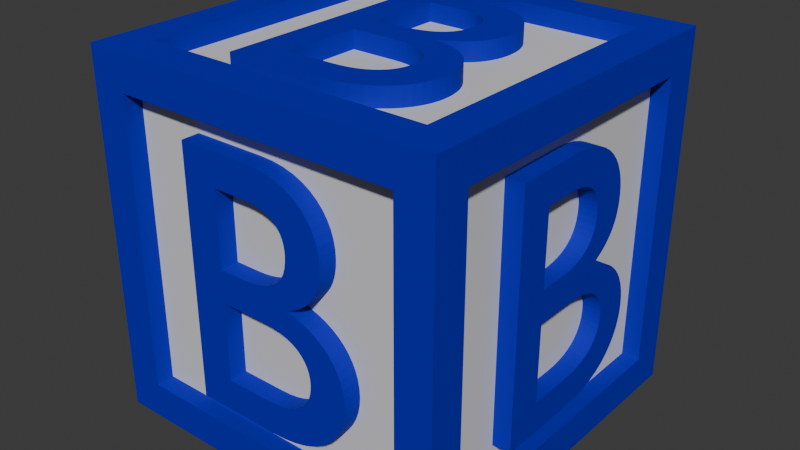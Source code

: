 # Source: cube_B.blend  (saved by Blender 4.2.66; exported with 4.5.12 LTS)
import bpy
from mathutils import Matrix  # noqa: F401  (used for matrix-valued properties, if any)

bpy.ops.wm.read_factory_settings(use_empty=True)
scene = bpy.context.scene
scene.name = 'Scene'

# ---- collections
col_collection = bpy.data.collections.new('Collection'); scene.collection.children.link(col_collection)

# ---- materials (node trees are filled in below, after node groups)
mat_couleur = bpy.data.materials.new('Couleur')
mat_couleur.alpha_threshold = 0.0
mat_couleur.use_transparent_shadow = False
mat_couleur.roughness = 0.5
mat_couleur.line_color = (0.0, 0.0, 0.0, 1.0)
mat_blanc = bpy.data.materials.new('Blanc')
mat_blanc.alpha_threshold = 0.0
mat_blanc.use_transparent_shadow = False
mat_blanc.roughness = 0.5
mat_blanc.line_color = (0.0, 0.0, 0.0, 1.0)

# ---- material node trees
mat_couleur.use_nodes = True; mat_couleur.node_tree.nodes.clear()
_N = mat_couleur.node_tree.nodes; _L = mat_couleur.node_tree.links
n0 = _N.new('ShaderNodeOutputMaterial'); n0.name = 'Material Output'; n0.location = (300, 300)
n1 = _N.new('ShaderNodeBsdfPrincipled'); n1.name = 'Principled BSDF'; n1.location = (10, 300)
n1.inputs[0].default_value = (0.0, 0.003045, 0.505, 1.0)
n1.inputs[1].default_value = 0.2
n1.inputs[2].default_value = 0.8
n1.inputs[3].default_value = 1.45
_L.new(n1.outputs[0], n0.inputs[0])
n0.is_active_output = True
mat_blanc.use_nodes = True; mat_blanc.node_tree.nodes.clear()
_N = mat_blanc.node_tree.nodes; _L = mat_blanc.node_tree.links
n0 = _N.new('ShaderNodeOutputMaterial'); n0.name = 'Material Output'; n0.location = (300, 300)
n1 = _N.new('ShaderNodeBsdfPrincipled'); n1.name = 'Principled BSDF'; n1.location = (10, 300)
n1.inputs[0].default_value = (0.7479, 0.7479, 0.7479, 1.0)
n1.inputs[1].default_value = 0.2
n1.inputs[2].default_value = 0.8
n1.inputs[3].default_value = 1.45
_L.new(n1.outputs[0], n0.inputs[0])
n0.is_active_output = True

# ---- world
world_world = bpy.data.worlds.new('World'); scene.world = world_world
world_world.use_nodes = True; world_world.node_tree.nodes.clear()
_N = world_world.node_tree.nodes; _L = world_world.node_tree.links
n0 = _N.new('ShaderNodeOutputWorld'); n0.name = 'World Output'; n0.location = (300, 300)
n1 = _N.new('ShaderNodeBackground'); n1.name = 'Background'; n1.location = (10, 300)
n1.inputs[0].default_value = (0.05088, 0.05088, 0.05088, 1.0)
_L.new(n1.outputs[0], n0.inputs[0])
n0.is_active_output = True
world_world.color = (0.05088, 0.05088, 0.05088)
world_world.use_sun_shadow = False
world_world.sun_shadow_jitter_overblur = 0.0

# ---- meshes
me_cube = bpy.data.meshes.new('Cube')
me_cube.from_pydata([(0.8, 0.8, 1.0), (0.8, 0.8, -1.0), (0.8, -0.8, 1.0), (0.8, -0.8, -1.0), (-0.8, 0.8, 1.0), (-0.8, 0.8, -1.0), (-0.8, -0.8, 1.0), (-0.8, -0.8, -1.0), (-0.8, 1.0, -0.8), (-0.8, -1.0, -0.8), (0.8, 1.0, -0.8), (0.8, -1.0, 0.8), (-0.8, -1.0, 0.8), (0.8, 1.0, 0.8), (0.8, -1.0, -0.8), (-0.8, 1.0, 0.8), (1.0, 0.8, -0.8), (-1.0, 0.8, -0.8), (1.0, 0.8, 0.8), (-1.0, -0.8, -0.8), (-1.0, -0.8, 0.8), (1.0, -0.8, 0.8), (1.0, -0.8, -0.8), (-1.0, 0.8, 0.8), (-1.0, 1.0, -1.0), (-1.0, -1.0, -1.0), (1.0, 1.0, 1.0), (1.0, 1.0, -1.0), (-1.0, -1.0, 1.0), (1.0, -1.0, 1.0), (1.0, -1.0, -1.0), (-1.0, 1.0, 1.0), (-0.8, -0.9, -0.8), (-0.8, -0.9, 0.8), (0.8, -0.9, 0.8), (0.8, -0.9, -0.8), (0.9, 0.8, 0.8), (0.9, 0.8, -0.8), (0.9, -0.8, 0.8), (0.9, -0.8, -0.8), (0.8, 0.9, -0.8), (-0.8, 0.9, -0.8), (0.8, 0.9, 0.8), (-0.8, 0.9, 0.8), (-0.9, 0.8, -0.8), (-0.9, -0.8, -0.8), (-0.9, -0.8, 0.8), (-0.9, 0.8, 0.8), (0.8, -0.8, 0.9), (-0.8, -0.8, 0.9), (0.8, 0.8, 0.9), (-0.8, 0.8, 0.9), (-0.8, 0.8, -0.9), (-0.8, -0.8, -0.9), (0.8, 0.8, -0.9), (0.8, -0.8, -0.9)], [], [(6, 2, 48, 49), (12, 9, 32, 33), (20, 23, 47, 46), (7, 5, 52, 53), (22, 16, 37, 39), (13, 10, 40, 42), (5, 7, 25, 24), (1, 5, 24, 27), (2, 6, 28, 29), (0, 2, 29, 26), (7, 3, 30, 25), (6, 4, 31, 28), (4, 0, 26, 31), (3, 1, 27, 30), (8, 10, 27, 24), (10, 13, 26, 27), (9, 12, 28, 25), (11, 14, 30, 29), (15, 8, 24, 31), (12, 11, 29, 28), (14, 9, 25, 30), (13, 15, 31, 26), (19, 17, 24, 25), (18, 16, 27, 26), (20, 19, 25, 28), (22, 21, 29, 30), (17, 23, 31, 24), (21, 18, 26, 29), (23, 20, 28, 31), (16, 22, 30, 27), (35, 34, 33, 32), (11, 12, 33, 34), (14, 11, 34, 35), (9, 14, 35, 32), (37, 36, 38, 39), (18, 21, 38, 36), (21, 22, 39, 38), (16, 18, 36, 37), (41, 43, 42, 40), (8, 15, 43, 41), (10, 8, 41, 40), (15, 13, 42, 43), (45, 46, 47, 44), (23, 17, 44, 47), (19, 20, 46, 45), (17, 19, 45, 44), (50, 51, 49, 48), (4, 6, 49, 51), (2, 0, 50, 48), (0, 4, 51, 50), (52, 54, 55, 53), (1, 3, 55, 54), (5, 1, 54, 52), (3, 7, 53, 55)])
me_cube.polygons.foreach_set('material_index', [0, 0, 0, 0, 0, 0, 0, 0, 0, 0, 0, 0, 0, 0, 0, 0, 0, 0, 0, 0, 0, 0, 0, 0, 0, 0, 0, 0, 0, 0, 1, 0, 0, 0, 1, 0, 0, 0, 1, 0, 0, 0, 1, 0, 0, 0, 1, 0, 0, 0, 1, 0, 0, 0])
_uv = me_cube.uv_layers.new(name='UVMap')
_uv.uv.foreach_set('vector', [0.85, 0.725, 0.65, 0.725, 0.65, 0.725, 0.85, 0.725, 0.6, 0.975, 0.4, 0.975, 0.4, 0.975, 0.6, 0.975, 0.6, 0.025, 0.6, 0.225, 0.6, 0.225, 0.6, 0.025, 0.15, 0.725, 0.15, 0.525, 0.15, 0.525, 0.15, 0.725, 0.4, 0.725, 0.4, 0.525, 0.4, 0.525, 0.4, 0.725, 0.6, 0.475, 0.4, 0.475, 0.4, 0.475, 0.6, 0.475, 0.15, 0.525, 0.15, 0.725, 0.125, 0.75, 0.125, 0.5, 0.35, 0.525, 0.15, 0.525, 0.125, 0.5, 0.375, 0.5, 0.65, 0.725, 0.85, 0.725, 0.875, 0.75, 0.625, 0.75, 0.65, 0.525, 0.65, 0.725, 0.625, 0.75, 0.625, 0.5, 0.15, 0.725, 0.35, 0.725, 0.375, 0.75, 0.125, 0.75, 0.85, 0.725, 0.85, 0.525, 0.875, 0.5, 0.875, 0.75, 0.85, 0.525, 0.65, 0.525, 0.625, 0.5, 0.875, 0.5, 0.35, 0.725, 0.35, 0.525, 0.375, 0.5, 0.375, 0.75, 0.4, 0.275, 0.4, 0.475, 0.375, 0.5, 0.375, 0.25, 0.4, 0.475, 0.6, 0.475, 0.625, 0.5, 0.375, 0.5, 0.4, 0.975, 0.6, 0.975, 0.625, 1.0, 0.375, 1.0, 0.6, 0.775, 0.4, 0.775, 0.375, 0.75, 0.625, 0.75, 0.6, 0.275, 0.4, 0.275, 0.375, 0.25, 0.625, 0.25, 0.6, 0.975, 0.6, 0.775, 0.625, 0.75, 0.625, 1.0, 0.4, 0.775, 0.4, 0.975, 0.375, 1.0, 0.375, 0.75, 0.6, 0.475, 0.6, 0.275, 0.625, 0.25, 0.625, 0.5, 0.4, 0.025, 0.4, 0.225, 0.375, 0.25, 0.375, 0.0, 0.6, 0.525, 0.4, 0.525, 0.375, 0.5, 0.625, 0.5, 0.6, 0.025, 0.4, 0.025, 0.375, 0.0, 0.625, 0.0, 0.4, 0.725, 0.6, 0.725, 0.625, 0.75, 0.375, 0.75, 0.4, 0.225, 0.6, 0.225, 0.625, 0.25, 0.375, 0.25, 0.6, 0.725, 0.6, 0.525, 0.625, 0.5, 0.625, 0.75, 0.6, 0.225, 0.6, 0.025, 0.625, 0.0, 0.625, 0.25, 0.4, 0.525, 0.4, 0.725, 0.375, 0.75, 0.375, 0.5, 0.4, 0.775, 0.6, 0.775, 0.6, 0.975, 0.4, 0.975, 0.6, 0.775, 0.6, 0.975, 0.6, 0.975, 0.6, 0.775, 0.4, 0.775, 0.6, 0.775, 0.6, 0.775, 0.4, 0.775, 0.4, 0.975, 0.4, 0.775, 0.4, 0.775, 0.4, 0.975, 0.4, 0.525, 0.6, 0.525, 0.6, 0.725, 0.4, 0.725, 0.6, 0.525, 0.6, 0.725, 0.6, 0.725, 0.6, 0.525, 0.6, 0.725, 0.4, 0.725, 0.4, 0.725, 0.6, 0.725, 0.4, 0.525, 0.6, 0.525, 0.6, 0.525, 0.4, 0.525, 0.4, 0.275, 0.6, 0.275, 0.6, 0.475, 0.4, 0.475, 0.4, 0.275, 0.6, 0.275, 0.6, 0.275, 0.4, 0.275, 0.4, 0.475, 0.4, 0.275, 0.4, 0.275, 0.4, 0.475, 0.6, 0.275, 0.6, 0.475, 0.6, 0.475, 0.6, 0.275, 0.4, 0.025, 0.6, 0.025, 0.6, 0.225, 0.4, 0.225, 0.6, 0.225, 0.4, 0.225, 0.4, 0.225, 0.6, 0.225, 0.4, 0.025, 0.6, 0.025, 0.6, 0.025, 0.4, 0.025, 0.4, 0.225, 0.4, 0.025, 0.4, 0.025, 0.4, 0.225, 0.65, 0.525, 0.85, 0.525, 0.85, 0.725, 0.65, 0.725, 0.85, 0.525, 0.85, 0.725, 0.85, 0.725, 0.85, 0.525, 0.65, 0.725, 0.65, 0.525, 0.65, 0.525, 0.65, 0.725, 0.65, 0.525, 0.85, 0.525, 0.85, 0.525, 0.65, 0.525, 0.15, 0.525, 0.35, 0.525, 0.35, 0.725, 0.15, 0.725, 0.35, 0.525, 0.35, 0.725, 0.35, 0.725, 0.35, 0.525, 0.15, 0.525, 0.35, 0.525, 0.35, 0.525, 0.15, 0.525, 0.35, 0.725, 0.15, 0.725, 0.15, 0.725, 0.35, 0.725])
me_cube.materials.append(mat_couleur)
me_cube.materials.append(mat_blanc)
me_cube.use_mirror_vertex_groups = False
me_cube.update()

# ---- curves / text
txt_text = bpy.data.curves.new('Text', 'FONT')
txt_text.dimensions = '2D'
txt_text.body = 'B'
txt_text.materials.append(mat_couleur)
txt_text.align_x = 'CENTER'
txt_text.align_y = 'CENTER'
txt_text.offset_y = -0.043

# ---- objects
ob_cube = bpy.data.objects.new('Cube', me_cube)
ob_text = bpy.data.objects.new('Text', txt_text)
ob_text_001 = bpy.data.objects.new('Text.001', txt_text)
ob_text_002 = bpy.data.objects.new('Text.002', txt_text)
ob_text_003 = bpy.data.objects.new('Text.003', txt_text)
ob_text_004 = bpy.data.objects.new('Text.004', txt_text)
ob_text_005 = bpy.data.objects.new('Text.005', txt_text)

# ---- transforms, parenting, visibility, modifiers, constraints
ob_cube.location = (0.0, 0.0, 0.0)
ob_cube.lock_rotations_4d = False
ob_cube.empty_display_type = 'ARROWS'
ob_cube.lineart.crease_threshold = 0.0
ob_text.location = (0.0, 0.0, 1.0)
ob_text.scale = (2.0, 2.0, 2.0)
_m = ob_text.modifiers.new('Solidify', 'SOLIDIFY')
_m.thickness = 0.05
ob_text_001.location = (0.0, -1.0, 0.0)
ob_text_001.rotation_euler = (1.571, -0.0, 0.0)
ob_text_001.scale = (2.0, 2.0, 2.0)
_m = ob_text_001.modifiers.new('Solidify', 'SOLIDIFY')
_m.thickness = 0.05
ob_text_002.location = (-1.0, 0.0, 0.0)
ob_text_002.rotation_euler = (1.571, -0.0, 4.712)
ob_text_002.scale = (2.0, 2.0, 2.0)
_m = ob_text_002.modifiers.new('Solidify', 'SOLIDIFY')
_m.thickness = 0.05
ob_text_003.location = (1.0, 0.0, 0.0)
ob_text_003.rotation_euler = (1.571, -0.0, 7.854)
ob_text_003.scale = (2.0, 2.0, 2.0)
_m = ob_text_003.modifiers.new('Solidify', 'SOLIDIFY')
_m.thickness = 0.05
ob_text_004.location = (0.0, 1.0, 0.0)
ob_text_004.rotation_euler = (1.571, -0.0, 9.425)
ob_text_004.scale = (2.0, 2.0, 2.0)
_m = ob_text_004.modifiers.new('Solidify', 'SOLIDIFY')
_m.thickness = 0.05
ob_text_005.location = (0.0, 0.0, -1.0)
ob_text_005.rotation_euler = (-2.849e-14, -3.142, 3.142)
ob_text_005.scale = (2.0, 2.0, 2.0)
_m = ob_text_005.modifiers.new('Solidify', 'SOLIDIFY')
_m.thickness = 0.05

# ---- collection membership
col_collection.objects.link(ob_cube)
col_collection.objects.link(ob_text)
col_collection.objects.link(ob_text_001)
col_collection.objects.link(ob_text_002)
col_collection.objects.link(ob_text_003)
col_collection.objects.link(ob_text_004)
col_collection.objects.link(ob_text_005)

# ---- scene / render settings (as saved in the file)
scene.frame_start = 1; scene.frame_end = 250; scene.frame_set(1)
scene.render.engine = 'BLENDER_EEVEE_NEXT'
scene.cycles.sampling_pattern = 'TABULATED_SOBOL'
bpy.context.view_layer.update()

# ---- added for rendering (the .blend has no active camera and no usable light): camera, sun
cam_auto = bpy.data.cameras.new('AutoCamera')
cam_auto.lens = 50.0
cam_auto.sensor_width = 36.0
cam_auto.clip_end = 1000.0
ob_auto_camera = bpy.data.objects.new('AutoCamera', cam_auto)
scene.collection.objects.link(ob_auto_camera)
ob_auto_camera.location = (3.20507, -3.84609, 2.56406)
ob_auto_camera.rotation_euler = (1.09748, -7.21219e-08, 0.694738)
scene.camera = ob_auto_camera
light_auto_sun = bpy.data.lights.new('AutoSun', 'SUN')
light_auto_sun.energy = 3.0
light_auto_sun.angle = 0.0523599
ob_auto_sun = bpy.data.objects.new('AutoSun', light_auto_sun)
scene.collection.objects.link(ob_auto_sun)
ob_auto_sun.rotation_euler = (0.872665, 0.174533, 0.523599)
bpy.context.view_layer.update()
